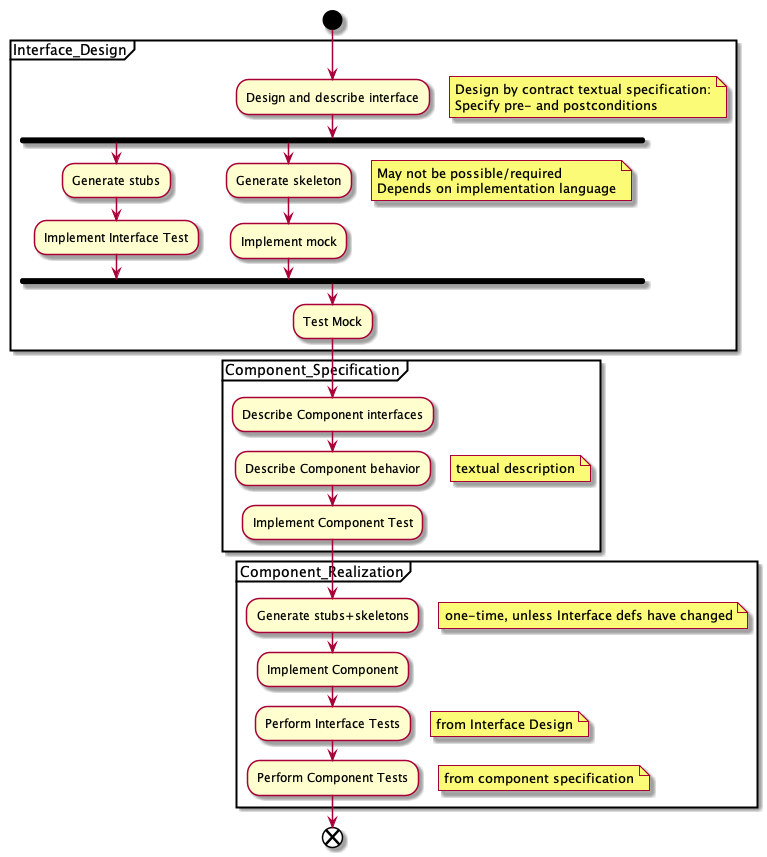

The diagram above was rendered by PlantUML. Its source (embedded in the PNG):
@startuml
start

partition Interface_Design {

:Design and describe interface;
 floating note right
   Design by contract textual specification:
   Specify pre- and postconditions
 end note
fork
 :Generate stubs;
 :Implement Interface Test;
fork again
 :Generate skeleton;
 floating note right
   May not be possible/required
   Depends on implementation language
 end note
 :Implement mock;
end fork
:Test Mock;
}

partition Component_Specification {
:Describe Component interfaces;
:Describe Component behavior;
floating note right: textual description
:Implement Component Test;
}



partition Component_Realization {
:Generate stubs+skeletons;
floating note right: one-time, unless Interface defs have changed
:Implement Component;
:Perform Interface Tests;
floating note right: from Interface Design
:Perform Component Tests;
floating note right: from component specification
}


end
@enduml